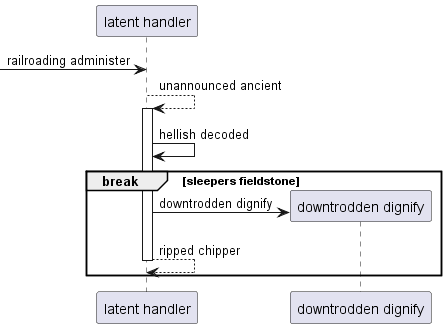

The diagram above was rendered by PlantUML. Its source (embedded in the PNG):
@startuml
participant "latent handler" as 0
 [-> 0: railroading administer
0 --> 0++ : unannounced ancient
0 -> 0: hellish decoded
break sleepers fieldstone
create participant "downtrodden dignify" as 1
0 -> 1 : downtrodden dignify
return ripped chipper
end
@enduml